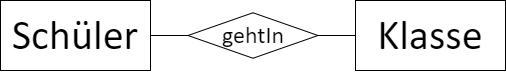

The diagram above was exported from draw.io. Its source (the exported page's mxGraphModel, read from the mxfile embedded in the PNG):
<mxGraphModel dx="1185" dy="621" grid="1" gridSize="10" guides="1" tooltips="1" connect="1" arrows="1" fold="1" page="1" pageScale="1" pageWidth="827" pageHeight="1169" math="0" shadow="0">
  <root>
    <mxCell id="0" />
    <mxCell id="1" parent="0" />
    <mxCell id="2" value="Schüler" style="whiteSpace=wrap;html=1;align=center;fontSize=42;fontFamily=FallingSky;" vertex="1" parent="1">
      <mxGeometry x="95" y="240" width="150" height="70" as="geometry" />
    </mxCell>
    <mxCell id="3" value="Klasse" style="whiteSpace=wrap;html=1;align=center;fontSize=42;fontFamily=FallingSky;" vertex="1" parent="1">
      <mxGeometry x="450" y="240" width="150" height="70" as="geometry" />
    </mxCell>
    <mxCell id="4" value="gehtIn" style="shape=rhombus;perimeter=rhombusPerimeter;whiteSpace=wrap;html=1;align=center;fontSize=24;fontFamily=FallingSky;" vertex="1" parent="1">
      <mxGeometry x="282.5" y="252.25" width="130" height="45.5" as="geometry" />
    </mxCell>
    <mxCell id="5" value="" style="endArrow=none;html=1;rounded=0;" edge="1" source="4" target="2" parent="1">
      <mxGeometry width="50" height="50" relative="1" as="geometry">
        <mxPoint x="260" y="110" as="sourcePoint" />
        <mxPoint x="310" y="60" as="targetPoint" />
      </mxGeometry>
    </mxCell>
    <mxCell id="6" value="" style="endArrow=none;html=1;rounded=0;" edge="1" source="4" target="3" parent="1">
      <mxGeometry width="50" height="50" relative="1" as="geometry">
        <mxPoint x="140" y="150" as="sourcePoint" />
        <mxPoint x="140" y="120" as="targetPoint" />
      </mxGeometry>
    </mxCell>
  </root>
</mxGraphModel>